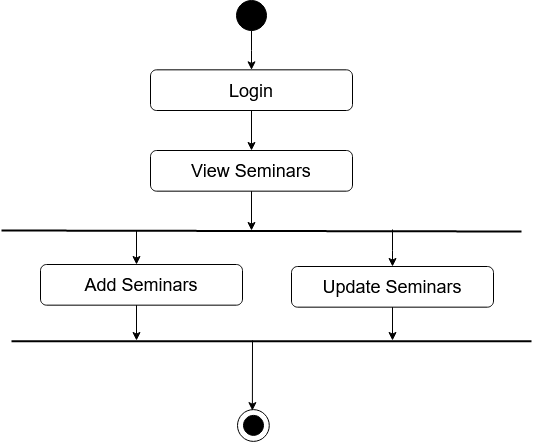

The diagram above was exported from draw.io. Its source (the exported page's mxGraphModel, read from the mxfile embedded in the PNG):
<mxGraphModel dx="1422" dy="780" grid="1" gridSize="10" guides="1" tooltips="1" connect="1" arrows="1" fold="1" page="1" pageScale="1" pageWidth="850" pageHeight="1100" math="0" shadow="0">
  <root>
    <mxCell id="0" />
    <mxCell id="1" parent="0" />
    <mxCell id="xTErhx5t3UV3jYsMmCFe-21" value="" style="edgeStyle=orthogonalEdgeStyle;rounded=0;orthogonalLoop=1;jettySize=auto;html=1;entryX=0.5;entryY=0;entryDx=0;entryDy=0;" edge="1" parent="1" source="xTErhx5t3UV3jYsMmCFe-22" target="xTErhx5t3UV3jYsMmCFe-25">
      <mxGeometry relative="1" as="geometry">
        <mxPoint x="449" y="178" as="targetPoint" />
      </mxGeometry>
    </mxCell>
    <mxCell id="xTErhx5t3UV3jYsMmCFe-22" value="" style="ellipse;whiteSpace=wrap;html=1;aspect=fixed;fillColor=#000000;" vertex="1" parent="1">
      <mxGeometry x="434" y="120" width="30" height="30" as="geometry" />
    </mxCell>
    <mxCell id="xTErhx5t3UV3jYsMmCFe-23" value="Success" style="text;html=1;strokeColor=none;fillColor=none;align=center;verticalAlign=middle;whiteSpace=wrap;rounded=0;" vertex="1" parent="1">
      <mxGeometry x="469" y="220" as="geometry" />
    </mxCell>
    <mxCell id="xTErhx5t3UV3jYsMmCFe-24" value="&lt;font style=&quot;font-size: 18px&quot;&gt;View Seminars&lt;br&gt;&lt;/font&gt;" style="rounded=1;whiteSpace=wrap;html=1;fillColor=#FFFFFF;" vertex="1" parent="1">
      <mxGeometry x="348" y="270" width="202" height="40.67" as="geometry" />
    </mxCell>
    <mxCell id="xTErhx5t3UV3jYsMmCFe-25" value="&lt;font style=&quot;font-size: 18px&quot;&gt;Login&lt;br&gt;&lt;/font&gt;" style="rounded=1;whiteSpace=wrap;html=1;fillColor=#FFFFFF;" vertex="1" parent="1">
      <mxGeometry x="348" y="189.33000000000004" width="202" height="40.67" as="geometry" />
    </mxCell>
    <mxCell id="xTErhx5t3UV3jYsMmCFe-26" value="" style="endArrow=classic;html=1;exitX=0.5;exitY=1;exitDx=0;exitDy=0;entryX=0.5;entryY=0;entryDx=0;entryDy=0;" edge="1" parent="1" source="xTErhx5t3UV3jYsMmCFe-25" target="xTErhx5t3UV3jYsMmCFe-24">
      <mxGeometry width="50" height="50" relative="1" as="geometry">
        <mxPoint x="429" y="310" as="sourcePoint" />
        <mxPoint x="479" y="260" as="targetPoint" />
      </mxGeometry>
    </mxCell>
    <mxCell id="xTErhx5t3UV3jYsMmCFe-29" value="&lt;font style=&quot;font-size: 18px&quot;&gt;Add Seminars&lt;br&gt;&lt;/font&gt;" style="rounded=1;whiteSpace=wrap;html=1;fillColor=#FFFFFF;" vertex="1" parent="1">
      <mxGeometry x="238" y="384" width="202" height="40.67" as="geometry" />
    </mxCell>
    <mxCell id="xTErhx5t3UV3jYsMmCFe-31" value="" style="endArrow=classic;html=1;" edge="1" parent="1">
      <mxGeometry width="50" height="50" relative="1" as="geometry">
        <mxPoint x="334" y="350" as="sourcePoint" />
        <mxPoint x="334" y="384" as="targetPoint" />
      </mxGeometry>
    </mxCell>
    <mxCell id="xTErhx5t3UV3jYsMmCFe-32" value="&lt;font style=&quot;font-size: 18px&quot;&gt;Update Seminars&lt;br&gt;&lt;/font&gt;" style="rounded=1;whiteSpace=wrap;html=1;fillColor=#FFFFFF;" vertex="1" parent="1">
      <mxGeometry x="489" y="386" width="202" height="40.67" as="geometry" />
    </mxCell>
    <mxCell id="xTErhx5t3UV3jYsMmCFe-33" value="" style="ellipse;whiteSpace=wrap;html=1;aspect=fixed;fillColor=#FFFFFF;" vertex="1" parent="1">
      <mxGeometry x="435" y="529.11" width="31.78" height="31.78" as="geometry" />
    </mxCell>
    <mxCell id="xTErhx5t3UV3jYsMmCFe-34" value="" style="ellipse;whiteSpace=wrap;html=1;aspect=fixed;fillColor=#000000;" vertex="1" parent="1">
      <mxGeometry x="441" y="534.89" width="20" height="20" as="geometry" />
    </mxCell>
    <mxCell id="xTErhx5t3UV3jYsMmCFe-35" value="" style="endArrow=classic;html=1;" edge="1" parent="1" source="xTErhx5t3UV3jYsMmCFe-32">
      <mxGeometry width="50" height="50" relative="1" as="geometry">
        <mxPoint x="349" y="610" as="sourcePoint" />
        <mxPoint x="590" y="460" as="targetPoint" />
      </mxGeometry>
    </mxCell>
    <mxCell id="xTErhx5t3UV3jYsMmCFe-36" value="" style="endArrow=none;html=1;strokeWidth=2;" edge="1" parent="1">
      <mxGeometry width="50" height="50" relative="1" as="geometry">
        <mxPoint x="199" y="350" as="sourcePoint" />
        <mxPoint x="719" y="351" as="targetPoint" />
      </mxGeometry>
    </mxCell>
    <mxCell id="xTErhx5t3UV3jYsMmCFe-37" value="" style="endArrow=none;html=1;strokeWidth=2;" edge="1" parent="1">
      <mxGeometry width="50" height="50" relative="1" as="geometry">
        <mxPoint x="209" y="460.73" as="sourcePoint" />
        <mxPoint x="729" y="460.73" as="targetPoint" />
      </mxGeometry>
    </mxCell>
    <mxCell id="xTErhx5t3UV3jYsMmCFe-38" style="edgeStyle=orthogonalEdgeStyle;rounded=0;orthogonalLoop=1;jettySize=auto;html=1;strokeWidth=1;entryX=0.5;entryY=0;entryDx=0;entryDy=0;" edge="1" parent="1" target="xTErhx5t3UV3jYsMmCFe-32">
      <mxGeometry relative="1" as="geometry">
        <mxPoint x="548" y="420" as="targetPoint" />
        <mxPoint x="590" y="349" as="sourcePoint" />
        <Array as="points">
          <mxPoint x="590" y="370" />
          <mxPoint x="590" y="370" />
        </Array>
      </mxGeometry>
    </mxCell>
    <mxCell id="xTErhx5t3UV3jYsMmCFe-39" value="" style="endArrow=classic;html=1;exitX=0.5;exitY=1;exitDx=0;exitDy=0;" edge="1" parent="1">
      <mxGeometry width="50" height="50" relative="1" as="geometry">
        <mxPoint x="334" y="424.6700000000001" as="sourcePoint" />
        <mxPoint x="334" y="460" as="targetPoint" />
      </mxGeometry>
    </mxCell>
    <mxCell id="xTErhx5t3UV3jYsMmCFe-40" value="" style="endArrow=classic;html=1;entryX=0.5;entryY=0;entryDx=0;entryDy=0;" edge="1" parent="1">
      <mxGeometry width="50" height="50" relative="1" as="geometry">
        <mxPoint x="450" y="460" as="sourcePoint" />
        <mxPoint x="449.89" y="530.11" as="targetPoint" />
      </mxGeometry>
    </mxCell>
    <mxCell id="xTErhx5t3UV3jYsMmCFe-41" value="" style="endArrow=classic;html=1;exitX=0.5;exitY=1;exitDx=0;exitDy=0;" edge="1" parent="1" source="xTErhx5t3UV3jYsMmCFe-24">
      <mxGeometry width="50" height="50" relative="1" as="geometry">
        <mxPoint x="349" y="340" as="sourcePoint" />
        <mxPoint x="449" y="350" as="targetPoint" />
      </mxGeometry>
    </mxCell>
  </root>
</mxGraphModel>